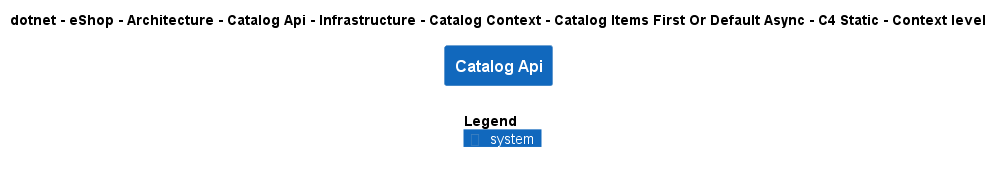

The diagram above was rendered by PlantUML. Its source (embedded in the PNG):
@startuml
!include ..\..\..\..\..\..\..\..\..\..\..\.c4s\C4_Context.puml

AddElementTag("c4interflow:lifecycle:new", $bgColor=green, $fontColor=#ffffff, $borderColor=green, $shadowing="False")
AddElementTag("c4interflow:lifecycle:changed", $bgColor=orange, $fontColor=#ffffff, $borderColor=orange, $shadowing="False")
AddElementTag("c4interflow:lifecycle:removed", $bgColor=red, $fontColor=#ffffff, $borderColor=red, $shadowing="False")

AddRelTag("c4interflow:lifecycle:new", $textColor=green, $lineColor=green)
AddRelTag("c4interflow:lifecycle:changed", $textColor=orange, $lineColor=orange)
AddRelTag("c4interflow:lifecycle:removed", $textColor=red, $lineColor=red)

SHOW_PERSON_PORTRAIT()
LAYOUT_TOP_DOWN()

skinparam linetype polyline

title dotnet - eShop - Architecture - Catalog Api - Infrastructure - Catalog Context - Catalog Items First Or Default Async - C4 Static - Context level

System(dotnet.eShop.Architecture.SoftwareSystems.CatalogApi, "Catalog Api", "")



SHOW_LEGEND()
@enduml